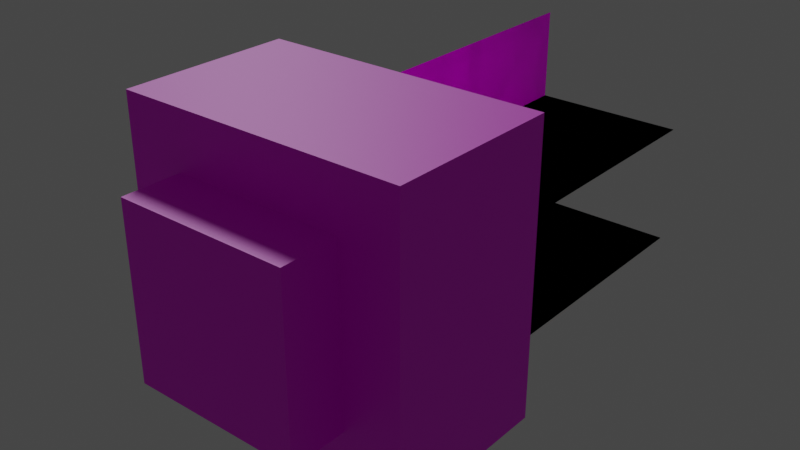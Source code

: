 # Source: jellyfish.blend  (saved by Blender 3.5.10; exported with 4.5.12 LTS)
import bpy
from mathutils import Matrix  # noqa: F401  (used for matrix-valued properties, if any)

bpy.ops.wm.read_factory_settings(use_empty=True)
scene = bpy.context.scene
scene.name = 'Scene'

# ---- images (referenced by path relative to the original .blend; pixels are not part of the script)
import os
ASSET_DIR = os.environ.get("B2B_ASSET_DIR", "")  # directory of the original .blend (textures are referenced by path, not embedded)
HERE = os.path.dirname(os.path.abspath(__file__))  # packed textures are extracted next to this script under _unpacked/

def load_image(name, relpath, width, height, colorspace="sRGB"):
    """Load a texture the original file referenced (path relative to the .blend, or extracted next to this script)."""
    p = next((c for c in (os.path.join(HERE, relpath), os.path.join(ASSET_DIR, relpath)) if relpath and os.path.exists(c)), "")
    if p:
        img = bpy.data.images.load(p, check_existing=True)
        img.name = name
    else:  # same state as the original file: an image datablock whose file is absent (Cycles renders it pink)
        img = bpy.data.images.new(name, width, height)
        img.source = "FILE"
        img.filepath = "//" + (relpath or name)
    img.colorspace_settings.name = colorspace
    return img
img_jellyfish_0_png = load_image('jellyfish_0.png', 'jellyfish_0.png', 1024, 1024, 'sRGB')

# ---- materials (node trees are filled in below, after node groups)
mat_material = bpy.data.materials.new('Material')
mat_material.alpha_threshold = 0.0
mat_material.roughness = 0.5
mat_material.line_color = (0.0, 0.0, 0.0, 1.0)

# ---- node groups
ng_auto_smooth = bpy.data.node_groups.new('Auto Smooth', 'GeometryNodeTree')
_s = ng_auto_smooth.interface.new_socket(name='Geometry', in_out='OUTPUT', socket_type='NodeSocketGeometry')
_s = ng_auto_smooth.interface.new_socket(name='Geometry', in_out='INPUT', socket_type='NodeSocketGeometry')
_s = ng_auto_smooth.interface.new_socket(name='Angle', in_out='INPUT', socket_type='NodeSocketFloat')
_s.subtype = 'ANGLE'
_s.min_value = 0.0
_s.max_value = 3.142
ng_auto_smooth.is_modifier = True
_N = ng_auto_smooth.nodes; _L = ng_auto_smooth.links
n0 = _N.new('NodeGroupOutput'); n0.name = 'Group Output'; n0.location = (480, -100)
n1 = _N.new('NodeGroupInput'); n1.name = 'Group Input'; n1.location = (-420, -300)
n2 = _N.new('NodeGroupInput'); n2.name = 'Group Input.001'; n2.location = (-60, -100)
n3 = _N.new('GeometryNodeSetShadeSmooth'); n3.name = 'Set Shade Smooth'; n3.location = (120, -100)
n3.domain = 'EDGE'
n4 = _N.new('GeometryNodeSetShadeSmooth'); n4.name = 'Set Shade Smooth.001'; n4.location = (300, -100)
n5 = _N.new('GeometryNodeInputMeshEdgeAngle'); n5.name = 'Edge Angle'; n5.location = (-420, -220)
n6 = _N.new('GeometryNodeInputEdgeSmooth'); n6.name = 'Is Edge Smooth'; n6.location = (-60, -160)
n7 = _N.new('GeometryNodeInputShadeSmooth'); n7.name = 'Is Face Smooth'; n7.location = (-240, -340)
n8 = _N.new('FunctionNodeBooleanMath'); n8.name = 'Boolean Math'; n8.location = (-60, -220)
n9 = _N.new('FunctionNodeCompare'); n9.name = 'Compare'; n9.location = (-240, -180)
n9.operation = 'LESS_EQUAL'
_L.new(n5.outputs[0], n9.inputs[0])
_L.new(n4.outputs[0], n0.inputs[0])
_L.new(n1.outputs[1], n9.inputs[1])
_L.new(n9.outputs[0], n8.inputs[0])
_L.new(n7.outputs[0], n8.inputs[1])
_L.new(n2.outputs[0], n3.inputs[0])
_L.new(n6.outputs[0], n3.inputs[1])
_L.new(n3.outputs[0], n4.inputs[0])
_L.new(n8.outputs[0], n3.inputs[2])
n0.is_active_output = True

# ---- material node trees
mat_material.use_nodes = True; mat_material.node_tree.nodes.clear()
_N = mat_material.node_tree.nodes; _L = mat_material.node_tree.links
n0 = _N.new('ShaderNodeOutputMaterial'); n0.name = 'Material Output'; n0.location = (300, 300)
n1 = _N.new('ShaderNodeBsdfPrincipled'); n1.name = 'Principled BSDF'; n1.location = (10, 300)
n1.distribution = 'GGX'
n1.subsurface_method = 'RANDOM_WALK_SKIN'
n1.inputs[3].default_value = 1.45
n1.inputs[27].default_value = (0.0, 0.0, 0.0, 1.0)
n1.inputs[28].default_value = 1.0
n2 = _N.new('ShaderNodeTexImage'); n2.name = 'Image Texture'; n2.location = (-280, 280)
n2.image = img_jellyfish_0_png
n2.interpolation = 'Closest'
_L.new(n1.outputs[0], n0.inputs[0])
_L.new(n2.outputs[0], n1.inputs[0])
_L.new(n2.outputs[1], n1.inputs[4])
n0.is_active_output = True

# ---- world
world_world = bpy.data.worlds.new('World'); scene.world = world_world
world_world.use_nodes = True; world_world.node_tree.nodes.clear()
_N = world_world.node_tree.nodes; _L = world_world.node_tree.links
n0 = _N.new('ShaderNodeOutputWorld'); n0.name = 'World Output'; n0.location = (300, 300)
n1 = _N.new('ShaderNodeBackground'); n1.name = 'Background'; n1.location = (10, 300)
n1.inputs[0].default_value = (0.05088, 0.05088, 0.05088, 1.0)
_L.new(n1.outputs[0], n0.inputs[0])
n0.is_active_output = True
world_world.color = (0.05088, 0.05088, 0.05088)
world_world.use_sun_shadow = False
world_world.sun_shadow_jitter_overblur = 0.0

# ---- lights
light_sun = bpy.data.lights.new('Sun', 'SUN')
light_sun.transmission_factor = 0.0
light_sun.angle = 0.1488
light_sun.energy = 1.0
light_sun.shadow_soft_size = 0.125

# ---- meshes
me_cube = bpy.data.meshes.new('Cube')
me_cube.from_pydata([(2.5, -0.7143, -3.5), (-2.5, -2.714, -3.5), (-2.5, -0.7143, -3.5), (2.5, -2.714, 1.5), (2.5, -0.7143, 1.5), (-2.5, -0.7143, 1.5), (-1.5, -3.714, -2.5), (-1.5, -3.714, 0.5), (1.5, -3.714, -2.5), (1.5, -3.714, 0.5), (-1.5, -2.714, -2.5), (-1.5, -2.714, 0.5), (1.5, -2.714, -2.5), (1.5, -2.714, 0.5), (-2.5, -2.714, 1.5), (2.5, -2.714, -3.5), (1.5, -0.7143, 0.5), (-1.5, -0.7143, 0.5), (1.5, -0.7143, -2.5), (-1.5, -0.7143, -2.5), (1.5, -1.714, 0.5), (-1.5, -1.714, 0.5), (1.5, -1.714, -2.5), (-1.5, -1.714, -2.5), (-4.059e-07, 4.286, 1.5), (-4.059e-07, 4.286, -3.5), (1.186e-07, -1.714, 1.5), (1.186e-07, -1.714, -3.5), (-2.5, 4.286, 0.0), (2.5, 4.286, 0.0), (-2.5, -1.714, 0.0), (2.5, -1.714, 0.0), (-2.5, 4.286, -2.0), (2.5, 4.286, -2.0), (-2.5, -1.714, -2.0), (2.5, -1.714, -2.0), (2.5, 0.2857, -3.5), (-2.5, -0.7143, -3.5), (-2.5, 0.2857, -3.5), (2.5, -0.7143, 1.5), (2.5, 0.2857, 1.5), (-2.5, 0.2857, 1.5), (-2.5, -0.7143, 1.5), (2.5, -0.7143, -3.5), (-4.059e-07, 4.286, 1.5), (-4.059e-07, 4.286, -3.5), (1.186e-07, -1.714, 1.5), (1.186e-07, -1.714, -3.5), (-2.5, 4.286, 0.0), (2.5, 4.286, 0.0), (-2.5, -1.714, 0.0), (2.5, -1.714, 0.0), (-2.5, 4.286, -2.0), (2.5, 4.286, -2.0), (-2.5, -1.714, -2.0), (2.5, -1.714, -2.0)], [], [(2, 1, 14, 5), (5, 14, 3, 4), (4, 0, 18, 16), (0, 15, 1, 2), (4, 3, 15, 0), (14, 1, 10, 11), (10, 12, 8, 6), (3, 14, 11, 13), (1, 15, 12, 10), (15, 3, 13, 12), (8, 9, 7, 6), (12, 13, 9, 8), (11, 10, 6, 7), (13, 11, 7, 9), (18, 19, 23, 22), (2, 5, 17, 19), (5, 4, 16, 17), (0, 2, 19, 18), (20, 22, 23, 21), (16, 18, 22, 20), (19, 17, 21, 23), (17, 16, 20, 21), (24, 25, 27, 26), (28, 29, 31, 30), (32, 33, 35, 34), (38, 37, 42, 41), (41, 42, 39, 40), (36, 43, 37, 38), (40, 39, 43, 36), (44, 46, 47, 45), (48, 50, 51, 49), (52, 54, 55, 53)])
me_cube.polygons.foreach_set('use_smooth', [True] * 32)
_uv = me_cube.uv_layers.new(name='UVMap')
_uv.uv.foreach_set('vector', [0.125, 0.0, 0.125, 0.125, 0.4375, 0.125, 0.4375, 0.0, 0.0, 0.125, 0.125, 0.125, 0.125, 0.4375, 0.0, 0.4375, 0.4375, 0.4375, 0.125, 0.4375, 0.1875, 0.375, 0.375, 0.375, 0.5625, 0.125, 0.4375, 0.125, 0.4375, 0.4375, 0.5625, 0.4375, 0.125, 0.5625, 0.125, 0.4375, 0.4375, 0.4375, 0.4375, 0.5625, 0.125, 0.125, 0.4375, 0.125, 0.375, 0.1875, 0.1875, 0.1875, 0.25, 0.9375, 0.25, 0.75, 0.3125, 0.75, 0.3125, 0.9375, 0.125, 0.4375, 0.125, 0.125, 0.1875, 0.1875, 0.1875, 0.375, 0.4375, 0.125, 0.4375, 0.4375, 0.375, 0.375, 0.375, 0.1875, 0.4375, 0.4375, 0.125, 0.4375, 0.1875, 0.375, 0.375, 0.375, 0.0625, 0.75, 0.25, 0.75, 0.25, 0.9375, 0.0625, 0.9375, 0.0625, 0.9375, 0.25, 0.9375, 0.25, 1.0, 0.0625, 1.0, 0.0625, 0.6875, 0.25, 0.6875, 0.25, 0.75, 0.0625, 0.75, 0.0, 0.9375, 0.0, 0.75, 0.0625, 0.75, 0.0625, 0.9375, 0.5625, 0.9375, 0.5625, 0.75, 0.625, 0.75, 0.625, 0.9375, 0.125, 0.125, 0.4375, 0.125, 0.375, 0.1875, 0.1875, 0.1875, 0.4375, 0.125, 0.4375, 0.4375, 0.375, 0.375, 0.375, 0.1875, 0.125, 0.4375, 0.125, 0.125, 0.1875, 0.1875, 0.1875, 0.375, 0.375, 0.75, 0.5625, 0.75, 0.5625, 0.9375, 0.375, 0.9375, 0.375, 0.9375, 0.5625, 0.9375, 0.5625, 1.0, 0.375, 1.0, 0.375, 0.6875, 0.5625, 0.6875, 0.5625, 0.75, 0.375, 0.75, 0.3125, 0.9375, 0.3125, 0.75, 0.375, 0.75, 0.375, 0.9375, 0.6875, 0.625, 1.0, 0.625, 1.0, 1.0, 0.6875, 1.0, 1.0, 0.0, 0.6875, 0.0, 0.6875, 0.375, 1.0, 0.375, 0.6875, 0.0, 1.0, 0.0, 1.0, 0.375, 0.6875, 0.375, 0.5625, 0.4375, 0.625, 0.4375, 0.625, 0.125, 0.5625, 0.125, 0.5625, 0.125, 0.625, 0.125, 0.625, 0.4375, 0.5625, 0.4375, 0.625, 0.125, 0.5625, 0.125, 0.5625, 0.4375, 0.625, 0.4375, 0.625, 0.4375, 0.5625, 0.4375, 0.5625, 0.125, 0.625, 0.125, 0.6875, 0.625, 0.6875, 1.0, 1.0, 1.0, 1.0, 0.625, 1.0, 0.0, 1.0, 0.375, 0.6875, 0.375, 0.6875, 0.0, 0.6875, 0.0, 0.6875, 0.375, 1.0, 0.375, 1.0, 0.0])
_ca = me_cube.color_attributes.new('Col', 'BYTE_COLOR', 'CORNER')
_ca.data.foreach_set('color', [0.0, 0.0, 0.0, 1.0, 0.0, 0.0, 0.0, 1.0, 0.0, 0.0, 0.0, 1.0, 0.0, 0.0, 0.0, 1.0, 0.0, 0.0, 0.0, 1.0, 0.0, 0.0, 0.0, 1.0, 0.0, 0.0, 0.0, 1.0, 0.0, 0.0, 0.0, 1.0, 0.0, 0.0, 0.0, 1.0, 0.0, 0.0, 0.0, 1.0, 0.0, 0.0, 0.0, 1.0, 0.0, 0.0, 0.0, 1.0, 0.0, 0.0, 0.0, 1.0, 0.0, 0.0, 0.0, 1.0, 0.0, 0.0, 0.0, 1.0, 0.0, 0.0, 0.0, 1.0, 0.0, 0.0, 0.0, 1.0, 0.0, 0.0, 0.0, 1.0, 0.0, 0.0, 0.0, 1.0, 0.0, 0.0, 0.0, 1.0, 0.0, 0.0, 0.0, 1.0, 0.0, 0.0, 0.0, 1.0, 0.0, 0.0, 0.0, 1.0, 0.0, 0.0, 0.0, 1.0, 0.0, 0.0, 0.0, 1.0, 0.0, 0.0, 0.0, 1.0, 0.0, 0.0, 0.0, 1.0, 0.0, 0.0, 0.0, 1.0, 0.0, 0.0, 0.0, 1.0, 0.0, 0.0, 0.0, 1.0, 0.0, 0.0, 0.0, 1.0, 0.0, 0.0, 0.0, 1.0, 0.0, 0.0, 0.0, 1.0, 0.0, 0.0, 0.0, 1.0, 0.0, 0.0, 0.0, 1.0, 0.0, 0.0, 0.0, 1.0, 0.0, 0.0, 0.0, 1.0, 0.0, 0.0, 0.0, 1.0, 0.0, 0.0, 0.0, 1.0, 0.0, 0.0, 0.0, 1.0, 0.0, 0.0, 0.0, 1.0, 0.0, 0.0, 0.0, 1.0, 0.0, 0.0, 0.0, 1.0, 0.0, 0.0, 0.0, 1.0, 0.0, 0.0, 0.0, 1.0, 0.0, 0.0, 0.0, 1.0, 0.0, 0.0, 0.0, 1.0, 0.0, 0.0, 0.0, 1.0, 0.0, 0.0, 0.0, 1.0, 0.0, 0.0, 0.0, 1.0, 0.0, 0.0, 0.0, 1.0, 0.0, 0.0, 0.0, 1.0, 0.0, 0.0, 0.0, 1.0, 0.0, 0.0, 0.0, 1.0, 0.0, 0.0, 0.0, 1.0, 0.0, 0.0, 0.0, 1.0, 0.0, 0.0, 0.0, 1.0, 0.0, 0.0, 0.0, 1.0, 0.0, 0.0, 0.0, 1.0, 0.0, 0.0, 0.0, 1.0, 0.0, 0.0, 0.0, 1.0, 0.0, 0.0, 0.0, 1.0, 0.0, 0.0, 0.0, 1.0, 0.0, 0.0, 0.0, 1.0, 0.0, 0.0, 0.0, 1.0, 0.0, 0.0, 0.0, 1.0, 0.0, 0.0, 0.0, 1.0, 0.0, 0.0, 0.0, 1.0, 0.0, 0.0, 0.0, 1.0, 0.0, 0.0, 0.0, 1.0, 0.0, 0.0, 0.0, 1.0, 0.0, 0.0, 0.0, 1.0, 0.0, 0.0, 0.0, 1.0, 0.0, 0.0, 0.0, 1.0, 0.0, 0.0, 0.0, 1.0, 0.0, 0.0, 0.0, 1.0, 0.0, 0.0, 0.0, 1.0, 0.0, 0.0, 0.0, 1.0, 0.0, 0.0, 0.0, 1.0, 0.0, 0.0, 0.0, 1.0, 0.0, 0.0, 0.0, 1.0, 0.0, 0.0, 0.0, 1.0, 0.0, 0.0, 0.0, 1.0, 0.0, 0.0, 0.0, 1.0, 0.0, 0.0, 0.0, 1.0, 0.0, 0.0, 0.0, 1.0, 0.0, 0.0, 0.0, 1.0, 0.0, 0.0, 0.0, 1.0, 1.0, 1.0, 1.0, 1.0, 1.0, 1.0, 1.0, 1.0, 0.0, 0.0, 0.0, 1.0, 0.0, 0.0, 0.0, 1.0, 1.0, 1.0, 1.0, 1.0, 0.9823, 0.9823, 0.9823, 1.0, 0.0, 0.0, 0.0, 1.0, 0.0, 0.0, 0.0, 1.0, 1.0, 1.0, 1.0, 1.0, 1.0, 1.0, 1.0, 1.0, 0.0, 0.0, 0.0, 1.0, 0.0, 0.0, 0.0, 1.0, 1.0, 1.0, 1.0, 1.0, 0.0, 0.0, 0.0, 1.0, 0.0, 0.0, 0.0, 1.0, 1.0, 1.0, 1.0, 1.0, 1.0, 1.0, 1.0, 1.0, 0.0, 0.0, 0.0, 1.0, 0.0, 0.0, 0.0, 1.0, 1.0, 1.0, 1.0, 1.0, 1.0, 1.0, 1.0, 1.0, 0.0, 0.0, 0.0, 1.0, 0.0, 0.0, 0.0, 1.0, 1.0, 1.0, 1.0, 1.0, 1.0, 1.0, 1.0, 1.0, 0.0, 0.0, 0.0, 1.0, 0.0, 0.0, 0.0, 1.0, 1.0, 1.0, 1.0, 1.0, 1.0, 1.0, 1.0, 1.0, 0.0, 0.0, 0.0, 1.0, 0.0, 0.0, 0.0, 1.0, 1.0, 1.0, 1.0, 1.0, 1.0, 1.0, 1.0, 1.0, 0.0, 0.0, 0.0, 1.0, 0.0, 0.0, 0.0, 1.0, 0.9823, 0.9823, 0.9823, 1.0, 1.0, 1.0, 1.0, 1.0, 0.0, 0.0, 0.0, 1.0, 0.0, 0.0, 0.0, 1.0, 1.0, 1.0, 1.0, 1.0])
me_cube.materials.append(mat_material)
me_cube.use_mirror_vertex_groups = False
me_cube.use_paint_bone_selection = False
me_cube.use_paint_mask_vertex = True
me_cube.update()

# ---- objects
ob_cube = bpy.data.objects.new('Cube', me_cube)
ob_sun = bpy.data.objects.new('Sun', light_sun)

# ---- transforms, parenting, visibility, modifiers, constraints
ob_cube.location = (0.0, 0.0, 0.0)
ob_cube.lock_rotations_4d = False
ob_cube.empty_display_type = 'ARROWS'
ob_cube.lineart.crease_threshold = 0.0
_m = ob_cube.modifiers.new('Auto Smooth', 'NODES')
_m.node_group = ng_auto_smooth
_gi = [s.identifier for s in ng_auto_smooth.interface.items_tree if s.item_type == 'SOCKET' and s.in_out == 'INPUT']
_m[_gi[1]] = 0.5236  # Angle
ob_sun.location = (-24.68, 19.14, 19.86)
ob_sun.rotation_euler = (-0.493, -0.8152, -0.08061)

# ---- collection membership
scene.collection.objects.link(ob_cube)
scene.collection.objects.link(ob_sun)

# ---- scene / render settings (as saved in the file)
scene.frame_start = 1; scene.frame_end = 250; scene.frame_set(1)
scene.render.engine = 'CYCLES'
scene.cycles.sampling_pattern = 'TABULATED_SOBOL'
scene.cycles.use_light_tree = False
scene.view_settings.view_transform = 'Filmic'
bpy.context.view_layer.update()

# ---- added for rendering (the .blend has no active camera): camera
cam_auto = bpy.data.cameras.new('AutoCamera')
cam_auto.lens = 50.0
cam_auto.sensor_width = 36.0
cam_auto.clip_end = 1000.0
ob_auto_camera = bpy.data.objects.new('AutoCamera', cam_auto)
scene.collection.objects.link(ob_auto_camera)
ob_auto_camera.location = (9.8787, -11.5687, 6.90296)
ob_auto_camera.rotation_euler = (1.09748, -7.21219e-08, 0.694738)
scene.camera = ob_auto_camera
bpy.context.view_layer.update()

